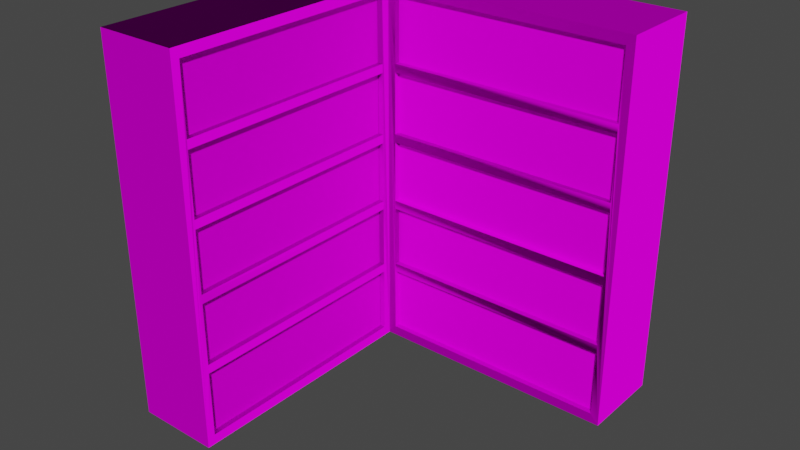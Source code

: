 # Source: CornerBookcaseModel.blend  (saved by Blender 2.90.8; exported with 4.5.12 LTS)
import bpy
from mathutils import Matrix  # noqa: F401  (used for matrix-valued properties, if any)

bpy.ops.wm.read_factory_settings(use_empty=True)
scene = bpy.context.scene
scene.name = 'Scene'

# ---- collections
col_collection = bpy.data.collections.new('Collection'); scene.collection.children.link(col_collection)

# ---- images (referenced by path relative to the original .blend; pixels are not part of the script)
import os
ASSET_DIR = os.environ.get("B2B_ASSET_DIR", "")  # directory of the original .blend (textures are referenced by path, not embedded)
HERE = os.path.dirname(os.path.abspath(__file__))  # packed textures are extracted next to this script under _unpacked/

def load_image(name, relpath, width, height, colorspace="sRGB"):
    """Load a texture the original file referenced (path relative to the .blend, or extracted next to this script)."""
    p = next((c for c in (os.path.join(HERE, relpath), os.path.join(ASSET_DIR, relpath)) if relpath and os.path.exists(c)), "")
    if p:
        img = bpy.data.images.load(p, check_existing=True)
        img.name = name
    else:  # same state as the original file: an image datablock whose file is absent (Cycles renders it pink)
        img = bpy.data.images.new(name, width, height)
        img.source = "FILE"
        img.filepath = "//" + (relpath or name)
    img.colorspace_settings.name = colorspace
    return img
img_woodquarteredchiffon001_col_3k_jpg = load_image('WoodQuarteredChiffon001_COL_3K.jpg', 'WoodQuarteredChiffon001_COL_3K.jpg', 1024, 1024, 'sRGB')
img_woodquarteredchiffon001_gloss_3k_jpg = load_image('WoodQuarteredChiffon001_GLOSS_3K.jpg', 'WoodQuarteredChiffon001_GLOSS_3K.jpg', 1024, 1024, 'Non-Color')
img_woodquarteredchiffon001_nrm16_3k_tif = load_image('WoodQuarteredChiffon001_NRM16_3K.tif', 'WoodQuarteredChiffon001_NRM16_3K.tif', 1024, 1024, 'Non-Color')
img_books_2_png = load_image('Books 2.png', 'Books 2.png', 1024, 1024, 'sRGB')
img_books_1_png = load_image('Books 1.png', 'Books 1.png', 1024, 1024, 'sRGB')

# ---- materials (node trees are filled in below, after node groups)
mat_wood = bpy.data.materials.new('Wood')
mat_books2 = bpy.data.materials.new('Books2')
mat_books1 = bpy.data.materials.new('Books1')

# ---- material node trees
mat_wood.use_nodes = True; mat_wood.node_tree.nodes.clear()
_N = mat_wood.node_tree.nodes; _L = mat_wood.node_tree.links
n0 = _N.new('ShaderNodeOutputMaterial'); n0.name = 'Material Output'; n0.location = (300, 300)
n1 = _N.new('ShaderNodeBsdfPrincipled'); n1.name = 'Principled BSDF'; n1.location = (10, 300)
n1.distribution = 'GGX'
n1.subsurface_method = 'BURLEY'
n1.inputs[3].default_value = 1.45
n1.inputs[13].default_value = 0.0
n1.inputs[27].default_value = (0.0, 0.0, 0.0, 1.0)
n1.inputs[28].default_value = 1.0
n2 = _N.new('ShaderNodeTexImage'); n2.name = 'Image Texture'; n2.location = (88, -30)
n2.label = 'Base Color'
n2.image = img_woodquarteredchiffon001_col_3k_jpg
n3 = _N.new('ShaderNodeTexImage'); n3.name = 'Image Texture.001'; n3.location = (88, -310)
n3.label = 'Roughness'
n3.image = img_woodquarteredchiffon001_gloss_3k_jpg
n4 = _N.new('ShaderNodeInvert'); n4.name = 'Invert'; n4.location = (-240, 220)
n5 = _N.new('ShaderNodeTexImage'); n5.name = 'Image Texture.002'; n5.location = (88, -590)
n5.label = 'Normal'
n5.image = img_woodquarteredchiffon001_nrm16_3k_tif
n6 = _N.new('ShaderNodeNormalMap'); n6.name = 'Normal Map'; n6.location = (-240, -60)
n7 = _N.new('ShaderNodeMapping'); n7.name = 'Mapping'; n7.location = (230, -30)
n8 = _N.new('NodeReroute'); n8.name = 'Reroute'; n8.location = (38, -485)
n8.width = 16
n8.socket_idname = 'NodeSocketVector'
n9 = _N.new('ShaderNodeTexCoord'); n9.name = 'Texture Coordinate'; n9.location = (30, -30)
n10 = _N.new('NodeFrame'); n10.name = 'Frame'; n10.location = (-1270, 330)
n10.label = 'Mapping'
n10.width = 400
n11 = _N.new('NodeFrame'); n11.name = 'Frame.001'; n11.location = (-628, 530)
n11.label = 'Textures'
n11.width = 358
n2.parent = n11
n3.parent = n11
n5.parent = n11
n7.parent = n10
n8.parent = n11
n9.parent = n10
_L.new(n1.outputs[0], n0.inputs[0])
_L.new(n2.outputs[0], n1.inputs[0])
_L.new(n3.outputs[0], n4.inputs[1])
_L.new(n4.outputs[0], n1.inputs[2])
_L.new(n5.outputs[0], n6.inputs[1])
_L.new(n6.outputs[0], n1.inputs[5])
_L.new(n8.outputs[0], n2.inputs[0])
_L.new(n8.outputs[0], n3.inputs[0])
_L.new(n8.outputs[0], n5.inputs[0])
_L.new(n7.outputs[0], n8.inputs[0])
_L.new(n9.outputs[2], n7.inputs[0])
n0.is_active_output = True
mat_books2.use_nodes = True; mat_books2.node_tree.nodes.clear()
_N = mat_books2.node_tree.nodes; _L = mat_books2.node_tree.links
n0 = _N.new('ShaderNodeOutputMaterial'); n0.name = 'Material Output'; n0.location = (300, 300)
n1 = _N.new('ShaderNodeBsdfPrincipled'); n1.name = 'Principled BSDF'; n1.location = (-69, 285)
n1.distribution = 'GGX'
n1.subsurface_method = 'BURLEY'
n1.inputs[3].default_value = 1.45
n1.inputs[13].default_value = 0.0
n1.inputs[27].default_value = (0.0, 0.0, 0.0, 1.0)
n1.inputs[28].default_value = 1.0
n2 = _N.new('ShaderNodeTexImage'); n2.name = 'Image Texture'; n2.location = (-476, 165)
n2.image = img_books_2_png
_L.new(n1.outputs[0], n0.inputs[0])
_L.new(n2.outputs[0], n1.inputs[0])
n0.is_active_output = True
mat_books1.use_nodes = True; mat_books1.node_tree.nodes.clear()
_N = mat_books1.node_tree.nodes; _L = mat_books1.node_tree.links
n0 = _N.new('ShaderNodeOutputMaterial'); n0.name = 'Material Output'; n0.location = (300, 300)
n1 = _N.new('ShaderNodeBsdfPrincipled'); n1.name = 'Principled BSDF'; n1.location = (-69, 285)
n1.distribution = 'GGX'
n1.subsurface_method = 'BURLEY'
n1.inputs[3].default_value = 1.45
n1.inputs[13].default_value = 0.0
n1.inputs[27].default_value = (0.0, 0.0, 0.0, 1.0)
n1.inputs[28].default_value = 1.0
n2 = _N.new('ShaderNodeTexImage'); n2.name = 'Image Texture'; n2.location = (-476, 165)
n2.image = img_books_1_png
_L.new(n1.outputs[0], n0.inputs[0])
_L.new(n2.outputs[0], n1.inputs[0])
n0.is_active_output = True

# ---- world
world_world = bpy.data.worlds.new('World'); scene.world = world_world
world_world.use_nodes = True; world_world.node_tree.nodes.clear()
_N = world_world.node_tree.nodes; _L = world_world.node_tree.links
n0 = _N.new('ShaderNodeOutputWorld'); n0.name = 'World Output'; n0.location = (300, 300)
n1 = _N.new('ShaderNodeBackground'); n1.name = 'Background'; n1.location = (10, 300)
n1.inputs[0].default_value = (0.05088, 0.05088, 0.05088, 1.0)
_L.new(n1.outputs[0], n0.inputs[0])
n0.is_active_output = True
world_world.color = (0.05088, 0.05088, 0.05088)
world_world.use_sun_shadow = False
world_world.sun_shadow_jitter_overblur = 0.0

# ---- meshes
me_bookcase = bpy.data.meshes.new('Bookcase')
me_bookcase.from_pydata([(-0.45, 0.45, 0.0), (-0.45, 0.45, 1.0), (0.45, 0.45, 0.0), (0.45, 0.45, 1.0), (0.45, 0.225, 0.0), (0.45, 0.225, 1.0), (-0.225, 0.225, 1.0), (-0.225, 0.225, 0.0), (0.4275, 0.225, 0.0264), (0.4275, 0.225, 0.9736), (-0.2031, 0.225, 0.0264), (-0.2031, 0.225, 0.9736), (0.4275, 0.225, 0.204), (0.4275, 0.225, 0.2276), (0.4275, 0.225, 0.3935), (0.4275, 0.225, 0.4171), (0.4275, 0.225, 0.5829), (0.4275, 0.225, 0.6065), (0.4275, 0.225, 0.7724), (0.4275, 0.225, 0.796), (-0.2031, 0.225, 0.204), (-0.2031, 0.225, 0.2276), (-0.2031, 0.225, 0.3935), (-0.2031, 0.225, 0.4171), (-0.2031, 0.225, 0.5829), (-0.2031, 0.225, 0.6065), (-0.2031, 0.225, 0.7724), (-0.2031, 0.225, 0.796), (0.4275, 0.2401, 0.0264), (-0.2031, 0.2401, 0.0264), (0.4275, 0.2401, 0.9736), (-0.2031, 0.2401, 0.9736), (0.4275, 0.2401, 0.2276), (-0.2031, 0.2401, 0.2276), (-0.2031, 0.2401, 0.204), (0.4275, 0.2401, 0.204), (0.4275, 0.2401, 0.4171), (-0.2031, 0.2401, 0.4171), (-0.2031, 0.2401, 0.3935), (0.4275, 0.2401, 0.3935), (0.4275, 0.2401, 0.6065), (-0.2031, 0.2401, 0.6065), (-0.2031, 0.2401, 0.5829), (0.4275, 0.2401, 0.5829), (0.4275, 0.2401, 0.796), (-0.2031, 0.2401, 0.796), (-0.2031, 0.2401, 0.7724), (0.4275, 0.2401, 0.7724), (-0.4499, -0.45, 5.96e-08), (-0.4499, -0.45, 1.0), (-0.2249, -0.45, 1.0), (-0.2249, -0.45, 5.96e-08), (-0.2249, 0.2025, 0.0264), (-0.2249, 0.2025, 0.9736), (-0.2249, -0.428, 0.0264), (-0.2249, -0.428, 0.9736), (-0.2249, 0.2025, 0.204), (-0.2249, 0.2025, 0.2276), (-0.2249, 0.2025, 0.3935), (-0.2249, 0.2025, 0.4171), (-0.2249, 0.2025, 0.5829), (-0.2249, 0.2025, 0.6065), (-0.2249, 0.2025, 0.7724), (-0.2249, 0.2025, 0.796), (-0.2249, -0.428, 0.204), (-0.2249, -0.428, 0.2276), (-0.2249, -0.428, 0.3935), (-0.2249, -0.428, 0.4171), (-0.2249, -0.428, 0.5829), (-0.2249, -0.428, 0.6065), (-0.2249, -0.428, 0.7724), (-0.2249, -0.428, 0.796), (-0.24, 0.2025, 0.0264), (-0.24, -0.428, 0.0264), (-0.24, 0.2025, 0.9736), (-0.24, -0.428, 0.9736), (-0.24, 0.2025, 0.2276), (-0.24, -0.428, 0.2276), (-0.24, -0.428, 0.204), (-0.24, 0.2025, 0.204), (-0.24, 0.2025, 0.4171), (-0.24, -0.428, 0.4171), (-0.24, -0.428, 0.3935), (-0.24, 0.2025, 0.3935), (-0.24, 0.2025, 0.6065), (-0.24, -0.428, 0.6065), (-0.24, -0.428, 0.5829), (-0.24, 0.2025, 0.5829), (-0.24, 0.2025, 0.796), (-0.24, -0.428, 0.796), (-0.24, -0.428, 0.7724), (-0.24, 0.2025, 0.7724)], [], [(49, 1, 0, 48), (2, 3, 5, 4), (13, 32, 33, 21), (13, 14, 39, 32), (24, 23, 37, 42), (15, 16, 43, 36), (8, 12, 35, 28), (26, 25, 41, 46), (20, 10, 29, 34), (11, 27, 45, 31), (19, 9, 30, 44), (22, 21, 33, 38), (17, 18, 47, 40), (0, 1, 3, 2), (20, 34, 35, 12), (26, 46, 47, 18), (8, 28, 29, 10), (26, 27, 11, 6, 7, 10, 20, 21, 22, 23, 24, 25), (9, 11, 31, 30), (24, 42, 43, 16), (15, 36, 37, 23), (17, 40, 41, 25), (50, 6, 1, 49), (22, 38, 39, 14), (7, 0, 2, 4), (48, 0, 7, 51), (57, 58, 83, 76), (68, 67, 81, 86), (59, 60, 87, 80), (19, 44, 45, 27), (6, 11, 9, 5), (52, 56, 79, 72), (70, 69, 85, 90), (64, 54, 73, 78), (55, 71, 89, 75), (63, 53, 74, 88), (66, 65, 77, 82), (61, 62, 91, 84), (56, 64, 78, 79), (65, 57, 76, 77), (62, 70, 90, 91), (71, 63, 88, 89), (53, 55, 75, 74), (60, 68, 86, 87), (54, 52, 72, 73), (69, 61, 84, 85), (51, 7, 52, 54), (67, 59, 80, 81), (58, 66, 82, 83), (49, 48, 51, 50), (5, 9, 19, 18, 17, 16, 15, 14, 13, 12, 8, 4), (4, 8, 10, 7), (25, 24, 16, 17), (52, 7, 6, 53, 63, 62, 61, 60, 59, 58, 57, 56), (18, 19, 27, 26), (14, 15, 23, 22), (12, 13, 21, 20), (1, 6, 5, 3), (50, 55, 53, 6), (54, 64, 65, 66, 67, 68, 69, 70, 71, 55, 50, 51), (65, 64, 56, 57), (67, 66, 58, 59), (69, 68, 60, 61), (71, 70, 62, 63)])
_uv = me_bookcase.uv_layers.new(name='UVMap')
_uv.uv.foreach_set('vector', [0.3382, 0.0003322, 0.6754, 0.0003323, 0.6754, 0.375, 0.3382, 0.375, 0.7702, 0.9805, 0.7702, 0.6058, 0.8545, 0.6058, 0.8545, 0.9805, 0.8575, 0.6119, 0.8519, 0.6119, 0.8519, 0.3757, 0.8575, 0.3757, 0.2994, 0.7378, 0.2372, 0.7378, 0.2372, 0.7321, 0.2994, 0.7321, 0.3057, 0.7258, 0.3057, 0.7879, 0.3, 0.7879, 0.3, 0.7258, 0.3509, 0.703, 0.3509, 0.6408, 0.3565, 0.6408, 0.3565, 0.703, 0.8132, 0.6785, 0.8132, 0.745, 0.8076, 0.745, 0.8076, 0.6785, 0.3565, 0.7036, 0.3565, 0.7658, 0.3509, 0.7658, 0.3509, 0.7036, 0.8132, 0.3757, 0.8132, 0.4422, 0.8076, 0.4422, 0.8076, 0.3757, 0.7949, 0.4422, 0.7949, 0.3757, 0.8006, 0.3757, 0.8006, 0.4422, 0.7949, 0.745, 0.7949, 0.6785, 0.8006, 0.6785, 0.8006, 0.745, 0.3445, 0.703, 0.3445, 0.6408, 0.3502, 0.6408, 0.3502, 0.703, 0.3445, 0.7658, 0.3445, 0.7036, 0.3502, 0.7036, 0.3502, 0.7658, 0.3375, 0.0003322, 0.3375, 0.375, 0.0003322, 0.375, 0.0003322, 0.0003323, 0.597, 0.7364, 0.597, 0.7421, 0.3608, 0.7421, 0.3608, 0.7364, 0.597, 0.7428, 0.597, 0.7484, 0.3608, 0.7484, 0.3608, 0.7428, 0.8132, 0.6785, 0.8076, 0.6785, 0.8076, 0.4422, 0.8132, 0.4422, 0.3687, 0.6572, 0.3687, 0.6672, 0.3686, 0.7255, 0.3609, 0.735, 0.3608, 0.3757, 0.3685, 0.3853, 0.3686, 0.4443, 0.3686, 0.4543, 0.3687, 0.5124, 0.3686, 0.5233, 0.3688, 0.589, 0.3688, 0.5999, 0.7949, 0.6785, 0.7949, 0.4422, 0.8006, 0.4422, 0.8006, 0.6785, 0.0003322, 0.7378, 0.0003322, 0.7321, 0.2366, 0.7321, 0.2366, 0.7378, 0.2366, 0.7385, 0.2366, 0.7441, 0.0003322, 0.7441, 0.0003322, 0.7385, 0.0003322, 0.7315, 0.0003322, 0.7258, 0.2366, 0.7258, 0.2366, 0.7315, 0.71, 0.7129, 0.71, 0.46, 0.7943, 0.3757, 0.7943, 0.7129, 0.8523, 0.0003322, 0.858, 0.0003322, 0.858, 0.2366, 0.8523, 0.2366, 0.08463, 0.7251, 0.0003322, 0.6408, 0.3375, 0.6408, 0.3375, 0.7251, 0.7604, 0.0003416, 0.7604, 0.3375, 0.6761, 0.2532, 0.6761, 0.0003322, 0.8322, 0.3757, 0.8322, 0.4378, 0.8266, 0.4378, 0.8266, 0.3757, 0.2372, 0.7258, 0.2994, 0.7258, 0.2994, 0.7315, 0.2372, 0.7315, 0.8202, 0.4378, 0.8202, 0.3757, 0.8259, 0.3757, 0.8259, 0.4378, 0.8386, 0.6119, 0.8329, 0.6119, 0.8329, 0.3757, 0.8386, 0.3757, 0.3609, 0.735, 0.3686, 0.7255, 0.6164, 0.7261, 0.6243, 0.7358, 0.8013, 0.4422, 0.8013, 0.3757, 0.8069, 0.3757, 0.8069, 0.4422, 0.3439, 0.7036, 0.3439, 0.7658, 0.3382, 0.7658, 0.3382, 0.7036, 0.8013, 0.745, 0.8013, 0.6785, 0.8069, 0.6785, 0.8069, 0.745, 0.8196, 0.6785, 0.8196, 0.745, 0.8139, 0.745, 0.8139, 0.6785, 0.8196, 0.3757, 0.8196, 0.4422, 0.8139, 0.4422, 0.8139, 0.3757, 0.3375, 0.7258, 0.3375, 0.7879, 0.3319, 0.7879, 0.3319, 0.7258, 0.3382, 0.703, 0.3382, 0.6408, 0.3439, 0.6408, 0.3439, 0.703, 0.8586, 0.2366, 0.8586, 0.0003322, 0.8643, 0.0003322, 0.8643, 0.2366, 0.8456, 0.6119, 0.8456, 0.3757, 0.8512, 0.3757, 0.8512, 0.6119, 0.8582, 0.6119, 0.8582, 0.3757, 0.8639, 0.3757, 0.8639, 0.6119, 0.8392, 0.6119, 0.8392, 0.3757, 0.8449, 0.3757, 0.8449, 0.6119, 0.8196, 0.4422, 0.8196, 0.6785, 0.8139, 0.6785, 0.8139, 0.4422, 0.8645, 0.6119, 0.8645, 0.3757, 0.8702, 0.3757, 0.8702, 0.6119, 0.8013, 0.6785, 0.8013, 0.4422, 0.8069, 0.4422, 0.8069, 0.6785, 0.846, 0.2366, 0.846, 0.0003322, 0.8517, 0.0003322, 0.8517, 0.2366, 0.3115, 0.6875, 0.04901, 0.6878, 0.05686, 0.6782, 0.3039, 0.678, 0.8202, 0.674, 0.8202, 0.4378, 0.8259, 0.4378, 0.8259, 0.674, 0.8322, 0.4378, 0.8322, 0.674, 0.8266, 0.674, 0.8266, 0.4378, 0.7093, 0.3757, 0.7093, 0.7503, 0.625, 0.7503, 0.625, 0.3757, 0.6243, 0.7358, 0.6164, 0.7261, 0.6163, 0.6669, 0.6164, 0.6569, 0.6162, 0.5989, 0.6163, 0.588, 0.6162, 0.5227, 0.6162, 0.5118, 0.6163, 0.4542, 0.6163, 0.4442, 0.6164, 0.3855, 0.6243, 0.3759, 0.6243, 0.3759, 0.6164, 0.3855, 0.3685, 0.3853, 0.3608, 0.3757, 0.3688, 0.5999, 0.3688, 0.589, 0.6163, 0.588, 0.6162, 0.5989, 0.05686, 0.6782, 0.04901, 0.6878, 0.04796, 0.328, 0.05596, 0.3377, 0.05622, 0.3971, 0.05618, 0.4071, 0.05648, 0.4653, 0.05641, 0.4762, 0.05666, 0.5415, 0.05678, 0.5523, 0.05676, 0.6097, 0.05685, 0.6197, 0.6164, 0.6569, 0.6163, 0.6669, 0.3687, 0.6672, 0.3687, 0.6572, 0.6162, 0.5118, 0.6162, 0.5227, 0.3686, 0.5233, 0.3687, 0.5124, 0.6163, 0.4442, 0.6163, 0.4542, 0.3686, 0.4543, 0.3686, 0.4443, 0.8453, 0.3375, 0.761, 0.2532, 0.761, 0.0003322, 0.8453, 0.0003322, 0.3125, 0.328, 0.3047, 0.3377, 0.05596, 0.3377, 0.04796, 0.328, 0.3039, 0.678, 0.3038, 0.62, 0.3039, 0.61, 0.3039, 0.5529, 0.304, 0.5421, 0.3042, 0.4763, 0.3042, 0.4655, 0.3045, 0.407, 0.3044, 0.3969, 0.3047, 0.3377, 0.3125, 0.328, 0.3115, 0.6875, 0.3039, 0.61, 0.3038, 0.62, 0.05685, 0.6197, 0.05676, 0.6097, 0.304, 0.5421, 0.3039, 0.5529, 0.05678, 0.5523, 0.05666, 0.5415, 0.3042, 0.4655, 0.3042, 0.4763, 0.05641, 0.4762, 0.05648, 0.4653, 0.3044, 0.3969, 0.3045, 0.407, 0.05618, 0.4071, 0.05622, 0.3971])
me_bookcase.materials.append(mat_wood)
me_bookcase.use_remesh_fix_poles = True
me_bookcase.use_remesh_preserve_attributes = False
me_bookcase.use_mirror_vertex_groups = False
me_bookcase.update()
me_cube_001 = bpy.data.meshes.new('Cube.001')
me_cube_001.from_pydata([(0.4275, 0.2401, 0.0264), (-0.2031, 0.2401, 0.0264), (0.4275, 0.2401, 0.9736), (-0.2031, 0.2401, 0.9736), (0.4275, 0.2401, 0.2276), (-0.2031, 0.2401, 0.2276), (-0.2031, 0.2401, 0.204), (0.4275, 0.2401, 0.204), (0.4275, 0.2401, 0.4171), (-0.2031, 0.2401, 0.4171), (-0.2031, 0.2401, 0.3935), (0.4275, 0.2401, 0.3935), (0.4275, 0.2401, 0.6065), (-0.2031, 0.2401, 0.6065), (-0.2031, 0.2401, 0.5829), (0.4275, 0.2401, 0.5829), (0.4275, 0.2401, 0.796), (-0.2031, 0.2401, 0.796), (-0.2031, 0.2401, 0.7724), (0.4275, 0.2401, 0.7724), (0.3959, 0.2401, 0.0264), (0.3644, 0.2401, 0.0264), (0.3329, 0.2401, 0.0264), (0.3014, 0.2401, 0.0264), (0.2698, 0.2401, 0.0264), (0.2383, 0.2401, 0.0264), (0.2068, 0.2401, 0.0264), (0.1753, 0.2401, 0.0264), (0.1437, 0.2401, 0.0264), (0.1122, 0.2401, 0.0264), (0.08068, 0.2401, 0.0264), (0.04916, 0.2401, 0.0264), (0.01763, 0.2401, 0.0264), (-0.0139, 0.2401, 0.0264), (-0.04542, 0.2401, 0.0264), (-0.07695, 0.2401, 0.0264), (-0.1085, 0.2401, 0.0264), (-0.14, 0.2401, 0.0264), (-0.1715, 0.2401, 0.0264), (0.3959, 0.2401, 0.2276), (0.3644, 0.2401, 0.2276), (0.3329, 0.2401, 0.2276), (0.3014, 0.2401, 0.2276), (0.2698, 0.2401, 0.2276), (0.2383, 0.2401, 0.2276), (0.2068, 0.2401, 0.2276), (0.1753, 0.2401, 0.2276), (0.1437, 0.2401, 0.2276), (0.1122, 0.2401, 0.2276), (0.08068, 0.2401, 0.2276), (0.04916, 0.2401, 0.2276), (0.01763, 0.2401, 0.2276), (-0.0139, 0.2401, 0.2276), (-0.04542, 0.2401, 0.2276), (-0.07695, 0.2401, 0.2276), (-0.1085, 0.2401, 0.2276), (-0.14, 0.2401, 0.2276), (-0.1715, 0.2401, 0.2276), (0.3959, 0.2401, 0.4171), (0.3644, 0.2401, 0.4171), (0.3329, 0.2401, 0.4171), (0.3014, 0.2401, 0.4171), (0.2698, 0.2401, 0.4171), (0.2383, 0.2401, 0.4171), (0.2068, 0.2401, 0.4171), (0.1753, 0.2401, 0.4171), (0.1437, 0.2401, 0.4171), (0.1122, 0.2401, 0.4171), (0.08068, 0.2401, 0.4171), (0.04916, 0.2401, 0.4171), (0.01763, 0.2401, 0.4171), (-0.0139, 0.2401, 0.4171), (-0.04542, 0.2401, 0.4171), (-0.07695, 0.2401, 0.4171), (-0.1085, 0.2401, 0.4171), (-0.14, 0.2401, 0.4171), (-0.1715, 0.2401, 0.4171), (0.3959, 0.2401, 0.6065), (0.3644, 0.2401, 0.6065), (0.3329, 0.2401, 0.6065), (0.3014, 0.2401, 0.6065), (0.2698, 0.2401, 0.6065), (0.2383, 0.2401, 0.6065), (0.2068, 0.2401, 0.6065), (0.1753, 0.2401, 0.6065), (0.1437, 0.2401, 0.6065), (0.1122, 0.2401, 0.6065), (0.08068, 0.2401, 0.6065), (0.04916, 0.2401, 0.6065), (0.01763, 0.2401, 0.6065), (-0.0139, 0.2401, 0.6065), (-0.04542, 0.2401, 0.6065), (-0.07695, 0.2401, 0.6065), (-0.1085, 0.2401, 0.6065), (-0.14, 0.2401, 0.6065), (-0.1715, 0.2401, 0.6065), (0.3959, 0.2401, 0.796), (0.3644, 0.2401, 0.796), (0.3329, 0.2401, 0.796), (0.3014, 0.2401, 0.796), (0.2698, 0.2401, 0.796), (0.2383, 0.2401, 0.796), (0.2068, 0.2401, 0.796), (0.1753, 0.2401, 0.796), (0.1437, 0.2401, 0.796), (0.1122, 0.2401, 0.796), (0.08068, 0.2401, 0.796), (0.04916, 0.2401, 0.796), (0.01763, 0.2401, 0.796), (-0.0139, 0.2401, 0.796), (-0.04542, 0.2401, 0.796), (-0.07695, 0.2401, 0.796), (-0.1085, 0.2401, 0.796), (-0.14, 0.2401, 0.796), (-0.1715, 0.2401, 0.796), (0.4275, 0.2401, 0.944), (-0.2031, 0.2401, 0.944), (-0.1715, 0.2401, 0.944), (-0.14, 0.2401, 0.944), (-0.1085, 0.2401, 0.944), (-0.07695, 0.2401, 0.944), (-0.04542, 0.2401, 0.944), (-0.0139, 0.2401, 0.944), (0.01763, 0.2401, 0.944), (0.04916, 0.2401, 0.944), (0.08068, 0.2401, 0.944), (0.1122, 0.2401, 0.944), (0.1437, 0.2401, 0.944), (0.1753, 0.2401, 0.944), (0.2068, 0.2401, 0.944), (0.2383, 0.2401, 0.944), (0.2698, 0.2401, 0.944), (0.3014, 0.2401, 0.944), (0.3329, 0.2401, 0.944), (0.3644, 0.2401, 0.944), (0.3959, 0.2401, 0.944), (0.4275, 0.2401, 0.7447), (-0.2031, 0.2401, 0.7447), (-0.1715, 0.2401, 0.7447), (-0.14, 0.2401, 0.7447), (-0.1085, 0.2401, 0.7447), (-0.07695, 0.2401, 0.7447), (-0.04542, 0.2401, 0.7447), (-0.0139, 0.2401, 0.7447), (0.01763, 0.2401, 0.7447), (0.04916, 0.2401, 0.7447), (0.08068, 0.2401, 0.7447), (0.1122, 0.2401, 0.7447), (0.1437, 0.2401, 0.7447), (0.1753, 0.2401, 0.7447), (0.2068, 0.2401, 0.7447), (0.2383, 0.2401, 0.7447), (0.2698, 0.2401, 0.7447), (0.3014, 0.2401, 0.7447), (0.3329, 0.2401, 0.7447), (0.3644, 0.2401, 0.7447), (0.3959, 0.2401, 0.7447), (0.4275, 0.2401, 0.5553), (-0.2031, 0.2401, 0.5553), (-0.1715, 0.2401, 0.5553), (-0.14, 0.2401, 0.5553), (-0.1085, 0.2401, 0.5553), (-0.07695, 0.2401, 0.5553), (-0.04542, 0.2401, 0.5553), (-0.0139, 0.2401, 0.5553), (0.01763, 0.2401, 0.5553), (0.04916, 0.2401, 0.5553), (0.08068, 0.2401, 0.5553), (0.1122, 0.2401, 0.5553), (0.1437, 0.2401, 0.5553), (0.1753, 0.2401, 0.5553), (0.2068, 0.2401, 0.5553), (0.2383, 0.2401, 0.5553), (0.2698, 0.2401, 0.5553), (0.3014, 0.2401, 0.5553), (0.3329, 0.2401, 0.5553), (0.3644, 0.2401, 0.5553), (0.3959, 0.2401, 0.5553), (0.4275, 0.2401, 0.3658), (-0.2031, 0.2401, 0.3658), (-0.1715, 0.2401, 0.3658), (-0.14, 0.2401, 0.3658), (-0.1085, 0.2401, 0.3658), (-0.07695, 0.2401, 0.3658), (-0.04542, 0.2401, 0.3658), (-0.0139, 0.2401, 0.3658), (0.01763, 0.2401, 0.3658), (0.04916, 0.2401, 0.3658), (0.08068, 0.2401, 0.3658), (0.1122, 0.2401, 0.3658), (0.1437, 0.2401, 0.3658), (0.1753, 0.2401, 0.3658), (0.2068, 0.2401, 0.3658), (0.2383, 0.2401, 0.3658), (0.2698, 0.2401, 0.3658), (0.3014, 0.2401, 0.3658), (0.3329, 0.2401, 0.3658), (0.3644, 0.2401, 0.3658), (0.3959, 0.2401, 0.3658), (0.4275, 0.2401, 0.1744), (-0.2031, 0.2401, 0.1744), (-0.1715, 0.2401, 0.1744), (-0.14, 0.2401, 0.1744), (-0.1085, 0.2401, 0.1744), (-0.07695, 0.2401, 0.1744), (-0.04542, 0.2401, 0.1744), (-0.0139, 0.2401, 0.1744), (0.01763, 0.2401, 0.1744), (0.04916, 0.2401, 0.1744), (0.08068, 0.2401, 0.1744), (0.1122, 0.2401, 0.1744), (0.1437, 0.2401, 0.1744), (0.1753, 0.2401, 0.1744), (0.2068, 0.2401, 0.1744), (0.2383, 0.2401, 0.1744), (0.2698, 0.2401, 0.1744), (0.3014, 0.2401, 0.1744), (0.3329, 0.2401, 0.1744), (0.3644, 0.2401, 0.1744), (0.3959, 0.2401, 0.1744)], [], [(159, 160, 161, 162, 163, 164, 165, 166, 167, 168, 169, 170, 171, 172, 173, 174, 175, 176, 177, 157, 15, 14, 158), (180, 181, 182, 183, 184, 185, 186, 187, 188, 189, 190, 191, 192, 193, 194, 195, 196, 197, 198, 178, 11, 10, 179), (117, 118, 119, 120, 121, 122, 123, 124, 125, 126, 127, 128, 129, 130, 131, 132, 133, 134, 135, 115, 2, 3, 116), (138, 139, 140, 141, 142, 143, 144, 145, 146, 147, 148, 149, 150, 151, 152, 153, 154, 155, 156, 136, 19, 18, 137), (201, 202, 203, 204, 205, 206, 207, 208, 209, 210, 211, 212, 213, 214, 215, 216, 217, 218, 219, 199, 7, 6, 200), (96, 135, 134, 97), (97, 134, 133, 98), (98, 133, 132, 99), (99, 132, 131, 100), (100, 131, 130, 101), (101, 130, 129, 102), (102, 129, 128, 103), (103, 128, 127, 104), (104, 127, 126, 105), (105, 126, 125, 106), (106, 125, 124, 107), (107, 124, 123, 108), (108, 123, 122, 109), (109, 122, 121, 110), (110, 121, 120, 111), (111, 120, 119, 112), (112, 119, 118, 113), (113, 118, 117, 114), (114, 117, 116, 17), (16, 115, 135, 96), (77, 156, 155, 78), (78, 155, 154, 79), (79, 154, 153, 80), (80, 153, 152, 81), (81, 152, 151, 82), (82, 151, 150, 83), (83, 150, 149, 84), (84, 149, 148, 85), (85, 148, 147, 86), (86, 147, 146, 87), (87, 146, 145, 88), (88, 145, 144, 89), (89, 144, 143, 90), (90, 143, 142, 91), (91, 142, 141, 92), (92, 141, 140, 93), (93, 140, 139, 94), (94, 139, 138, 95), (95, 138, 137, 13), (12, 136, 156, 77), (58, 177, 176, 59), (59, 176, 175, 60), (60, 175, 174, 61), (61, 174, 173, 62), (62, 173, 172, 63), (63, 172, 171, 64), (64, 171, 170, 65), (65, 170, 169, 66), (66, 169, 168, 67), (67, 168, 167, 68), (68, 167, 166, 69), (69, 166, 165, 70), (70, 165, 164, 71), (71, 164, 163, 72), (72, 163, 162, 73), (73, 162, 161, 74), (74, 161, 160, 75), (75, 160, 159, 76), (76, 159, 158, 9), (8, 157, 177, 58), (39, 198, 197, 40), (40, 197, 196, 41), (41, 196, 195, 42), (42, 195, 194, 43), (43, 194, 193, 44), (44, 193, 192, 45), (45, 192, 191, 46), (46, 191, 190, 47), (47, 190, 189, 48), (48, 189, 188, 49), (49, 188, 187, 50), (50, 187, 186, 51), (51, 186, 185, 52), (52, 185, 184, 53), (53, 184, 183, 54), (54, 183, 182, 55), (55, 182, 181, 56), (56, 181, 180, 57), (57, 180, 179, 5), (4, 178, 198, 39), (20, 219, 218, 21), (21, 218, 217, 22), (22, 217, 216, 23), (23, 216, 215, 24), (24, 215, 214, 25), (25, 214, 213, 26), (26, 213, 212, 27), (27, 212, 211, 28), (28, 211, 210, 29), (29, 210, 209, 30), (30, 209, 208, 31), (31, 208, 207, 32), (32, 207, 206, 33), (33, 206, 205, 34), (34, 205, 204, 35), (35, 204, 203, 36), (36, 203, 202, 37), (37, 202, 201, 38), (38, 201, 200, 1), (0, 199, 219, 20)])
me_cube_001.polygons.foreach_set('material_index', [1, 1, 1, 1, 1, 1, 1, 1, 1, 1, 1, 1, 1, 1, 1, 1, 1, 1, 1, 1, 1, 1, 1, 1, 1, 1, 1, 1, 1, 1, 1, 1, 1, 1, 1, 1, 1, 1, 1, 1, 1, 1, 1, 1, 1, 1, 1, 1, 1, 1, 1, 1, 1, 1, 1, 1, 1, 1, 1, 1, 1, 1, 1, 1, 1, 1, 1, 1, 1, 1, 1, 1, 1, 1, 1, 1, 1, 1, 1, 1, 1, 1, 1, 1, 1, 1, 1, 1, 1, 1, 1, 1, 1, 1, 1, 1, 1, 1, 1, 1, 1, 1, 1, 1, 1])
_uv = me_cube_001.uv_layers.new(name='UVMap')
_uv.uv.foreach_set('vector', [0.1457, 0.168, 0.1857, 0.168, 0.2257, 0.168, 0.2658, 0.168, 0.3058, 0.168, 0.3458, 0.168, 0.3858, 0.168, 0.4258, 0.168, 0.4658, 0.168, 0.5059, 0.168, 0.5459, 0.168, 0.5859, 0.168, 0.6259, 0.168, 0.6659, 0.168, 0.7059, 0.168, 0.746, 0.168, 0.786, 0.168, 0.826, 0.168, 0.866, 0.168, 0.906, 0.168, 0.906, 0.1996, 0.1057, 0.1996, 0.1057, 0.168, 0.1457, 0.3579, 0.1857, 0.3579, 0.2257, 0.3579, 0.2658, 0.3579, 0.3058, 0.3579, 0.3458, 0.3579, 0.3858, 0.3579, 0.4258, 0.3579, 0.4658, 0.3579, 0.5059, 0.3579, 0.5459, 0.3579, 0.5859, 0.3579, 0.6259, 0.3579, 0.6659, 0.3579, 0.7059, 0.3579, 0.746, 0.3579, 0.786, 0.3579, 0.826, 0.3579, 0.866, 0.3579, 0.906, 0.3579, 0.906, 0.3894, 0.1057, 0.3894, 0.1057, 0.3579, 0.1457, 0.9521, 0.1857, 0.9521, 0.2257, 0.9521, 0.2658, 0.9521, 0.3058, 0.9521, 0.3458, 0.9521, 0.3858, 0.9521, 0.4258, 0.9521, 0.4658, 0.9521, 0.5059, 0.9521, 0.5459, 0.9521, 0.5859, 0.9521, 0.6259, 0.9521, 0.6659, 0.9521, 0.7059, 0.9521, 0.746, 0.9521, 0.786, 0.9521, 0.826, 0.9521, 0.866, 0.9521, 0.906, 0.9521, 0.906, 0.9859, 0.1057, 0.9859, 0.1057, 0.9521, 0.1457, 0.5477, 0.1857, 0.5477, 0.2257, 0.5477, 0.2658, 0.5477, 0.3058, 0.5477, 0.3458, 0.5477, 0.3858, 0.5477, 0.4258, 0.5477, 0.4658, 0.5477, 0.5059, 0.5477, 0.5459, 0.5477, 0.5859, 0.5477, 0.6259, 0.5477, 0.6659, 0.5477, 0.7059, 0.5477, 0.746, 0.5477, 0.786, 0.5477, 0.826, 0.5477, 0.866, 0.5477, 0.906, 0.5477, 0.906, 0.5793, 0.1057, 0.5793, 0.1057, 0.5477, 0.1457, 0.7488, 0.1857, 0.7488, 0.2257, 0.7488, 0.2658, 0.7488, 0.3058, 0.7488, 0.3458, 0.7488, 0.3858, 0.7488, 0.4258, 0.7488, 0.4658, 0.7488, 0.5059, 0.7488, 0.5459, 0.7488, 0.5859, 0.7488, 0.6259, 0.7488, 0.6659, 0.7488, 0.7059, 0.7488, 0.746, 0.7488, 0.786, 0.7488, 0.826, 0.7488, 0.866, 0.7488, 0.906, 0.7488, 0.906, 0.7826, 0.1057, 0.7826, 0.1057, 0.7488, 0.866, 0.783, 0.866, 0.9521, 0.826, 0.9521, 0.826, 0.783, 0.826, 0.783, 0.826, 0.9521, 0.786, 0.9521, 0.786, 0.783, 0.786, 0.783, 0.786, 0.9521, 0.746, 0.9521, 0.746, 0.783, 0.746, 0.783, 0.746, 0.9521, 0.7059, 0.9521, 0.7059, 0.783, 0.7059, 0.783, 0.7059, 0.9521, 0.6659, 0.9521, 0.6659, 0.783, 0.6659, 0.783, 0.6659, 0.9521, 0.6259, 0.9521, 0.6259, 0.783, 0.6259, 0.783, 0.6259, 0.9521, 0.5859, 0.9521, 0.5859, 0.783, 0.5859, 0.783, 0.5859, 0.9521, 0.5459, 0.9521, 0.5459, 0.783, 0.5459, 0.783, 0.5459, 0.9521, 0.5059, 0.9521, 0.5059, 0.783, 0.5059, 0.783, 0.5059, 0.9521, 0.4658, 0.9521, 0.4658, 0.783, 0.4658, 0.783, 0.4658, 0.9521, 0.4258, 0.9521, 0.4258, 0.783, 0.4258, 0.783, 0.4258, 0.9521, 0.3858, 0.9521, 0.3858, 0.783, 0.3858, 0.783, 0.3858, 0.9521, 0.3458, 0.9521, 0.3458, 0.783, 0.3458, 0.783, 0.3458, 0.9521, 0.3058, 0.9521, 0.3058, 0.783, 0.3058, 0.783, 0.3058, 0.9521, 0.2658, 0.9521, 0.2658, 0.783, 0.2658, 0.783, 0.2658, 0.9521, 0.2257, 0.9521, 0.2257, 0.783, 0.2257, 0.783, 0.2257, 0.9521, 0.1857, 0.9521, 0.1857, 0.783, 0.1857, 0.783, 0.1857, 0.9521, 0.1457, 0.9521, 0.1457, 0.783, 0.1457, 0.783, 0.1457, 0.9521, 0.1057, 0.9521, 0.1057, 0.783, 0.906, 0.783, 0.906, 0.9521, 0.866, 0.9521, 0.866, 0.783, 0.866, 0.3898, 0.866, 0.5477, 0.826, 0.5477, 0.826, 0.3898, 0.826, 0.3898, 0.826, 0.5477, 0.786, 0.5477, 0.786, 0.3898, 0.786, 0.3898, 0.786, 0.5477, 0.746, 0.5477, 0.746, 0.3898, 0.746, 0.3898, 0.746, 0.5477, 0.7059, 0.5477, 0.7059, 0.3898, 0.7059, 0.3898, 0.7059, 0.5477, 0.6659, 0.5477, 0.6659, 0.3898, 0.6659, 0.3898, 0.6659, 0.5477, 0.6259, 0.5477, 0.6259, 0.3898, 0.6259, 0.3898, 0.6259, 0.5477, 0.5859, 0.5477, 0.5859, 0.3898, 0.5859, 0.3898, 0.5859, 0.5477, 0.5459, 0.5477, 0.5459, 0.3898, 0.5459, 0.3898, 0.5459, 0.5477, 0.5059, 0.5477, 0.5059, 0.3898, 0.5059, 0.3898, 0.5059, 0.5477, 0.4658, 0.5477, 0.4658, 0.3898, 0.4658, 0.3898, 0.4658, 0.5477, 0.4258, 0.5477, 0.4258, 0.3898, 0.4258, 0.3898, 0.4258, 0.5477, 0.3858, 0.5477, 0.3858, 0.3898, 0.3858, 0.3898, 0.3858, 0.5477, 0.3458, 0.5477, 0.3458, 0.3898, 0.3458, 0.3898, 0.3458, 0.5477, 0.3058, 0.5477, 0.3058, 0.3898, 0.3058, 0.3898, 0.3058, 0.5477, 0.2658, 0.5477, 0.2658, 0.3898, 0.2658, 0.3898, 0.2658, 0.5477, 0.2257, 0.5477, 0.2257, 0.3898, 0.2257, 0.3898, 0.2257, 0.5477, 0.1857, 0.5477, 0.1857, 0.3898, 0.1857, 0.3898, 0.1857, 0.5477, 0.1457, 0.5477, 0.1457, 0.3898, 0.1457, 0.3898, 0.1457, 0.5477, 0.1057, 0.5477, 0.1057, 0.3898, 0.906, 0.3898, 0.906, 0.5477, 0.866, 0.5477, 0.866, 0.3898, 0.866, 0.01014, 0.866, 0.168, 0.826, 0.168, 0.826, 0.01014, 0.826, 0.01014, 0.826, 0.168, 0.786, 0.168, 0.786, 0.01014, 0.786, 0.01014, 0.786, 0.168, 0.746, 0.168, 0.746, 0.01014, 0.746, 0.01014, 0.746, 0.168, 0.7059, 0.168, 0.7059, 0.01014, 0.7059, 0.01014, 0.7059, 0.168, 0.6659, 0.168, 0.6659, 0.01014, 0.6659, 0.01014, 0.6659, 0.168, 0.6259, 0.168, 0.6259, 0.01014, 0.6259, 0.01014, 0.6259, 0.168, 0.5859, 0.168, 0.5859, 0.01014, 0.5859, 0.01014, 0.5859, 0.168, 0.5459, 0.168, 0.5459, 0.01014, 0.5459, 0.01014, 0.5459, 0.168, 0.5059, 0.168, 0.5059, 0.01014, 0.5059, 0.01014, 0.5059, 0.168, 0.4658, 0.168, 0.4658, 0.01014, 0.4658, 0.01014, 0.4658, 0.168, 0.4258, 0.168, 0.4258, 0.01014, 0.4258, 0.01014, 0.4258, 0.168, 0.3858, 0.168, 0.3858, 0.01014, 0.3858, 0.01014, 0.3858, 0.168, 0.3458, 0.168, 0.3458, 0.01014, 0.3458, 0.01014, 0.3458, 0.168, 0.3058, 0.168, 0.3058, 0.01014, 0.3058, 0.01014, 0.3058, 0.168, 0.2658, 0.168, 0.2658, 0.01014, 0.2658, 0.01014, 0.2658, 0.168, 0.2257, 0.168, 0.2257, 0.01014, 0.2257, 0.01014, 0.2257, 0.168, 0.1857, 0.168, 0.1857, 0.01014, 0.1857, 0.01014, 0.1857, 0.168, 0.1457, 0.168, 0.1457, 0.01014, 0.1457, 0.01014, 0.1457, 0.168, 0.1057, 0.168, 0.1057, 0.01014, 0.906, 0.01014, 0.906, 0.168, 0.866, 0.168, 0.866, 0.01014, 0.866, 0.2, 0.866, 0.3579, 0.826, 0.3579, 0.826, 0.2, 0.826, 0.2, 0.826, 0.3579, 0.786, 0.3579, 0.786, 0.2, 0.786, 0.2, 0.786, 0.3579, 0.746, 0.3579, 0.746, 0.2, 0.746, 0.2, 0.746, 0.3579, 0.7059, 0.3579, 0.7059, 0.2, 0.7059, 0.2, 0.7059, 0.3579, 0.6659, 0.3579, 0.6659, 0.2, 0.6659, 0.2, 0.6659, 0.3579, 0.6259, 0.3579, 0.6259, 0.2, 0.6259, 0.2, 0.6259, 0.3579, 0.5859, 0.3579, 0.5859, 0.2, 0.5859, 0.2, 0.5859, 0.3579, 0.5459, 0.3579, 0.5459, 0.2, 0.5459, 0.2, 0.5459, 0.3579, 0.5059, 0.3579, 0.5059, 0.2, 0.5059, 0.2, 0.5059, 0.3579, 0.4658, 0.3579, 0.4658, 0.2, 0.4658, 0.2, 0.4658, 0.3579, 0.4258, 0.3579, 0.4258, 0.2, 0.4258, 0.2, 0.4258, 0.3579, 0.3858, 0.3579, 0.3858, 0.2, 0.3858, 0.2, 0.3858, 0.3579, 0.3458, 0.3579, 0.3458, 0.2, 0.3458, 0.2, 0.3458, 0.3579, 0.3058, 0.3579, 0.3058, 0.2, 0.3058, 0.2, 0.3058, 0.3579, 0.2658, 0.3579, 0.2658, 0.2, 0.2658, 0.2, 0.2658, 0.3579, 0.2257, 0.3579, 0.2257, 0.2, 0.2257, 0.2, 0.2257, 0.3579, 0.1857, 0.3579, 0.1857, 0.2, 0.1857, 0.2, 0.1857, 0.3579, 0.1457, 0.3579, 0.1457, 0.2, 0.1457, 0.2, 0.1457, 0.3579, 0.1057, 0.3579, 0.1057, 0.2, 0.906, 0.2, 0.906, 0.3579, 0.866, 0.3579, 0.866, 0.2, 0.866, 0.5797, 0.866, 0.7488, 0.826, 0.7488, 0.826, 0.5797, 0.826, 0.5797, 0.826, 0.7488, 0.786, 0.7488, 0.786, 0.5797, 0.786, 0.5797, 0.786, 0.7488, 0.746, 0.7488, 0.746, 0.5797, 0.746, 0.5797, 0.746, 0.7488, 0.7059, 0.7488, 0.7059, 0.5797, 0.7059, 0.5797, 0.7059, 0.7488, 0.6659, 0.7488, 0.6659, 0.5797, 0.6659, 0.5797, 0.6659, 0.7488, 0.6259, 0.7488, 0.6259, 0.5797, 0.6259, 0.5797, 0.6259, 0.7488, 0.5859, 0.7488, 0.5859, 0.5797, 0.5859, 0.5797, 0.5859, 0.7488, 0.5459, 0.7488, 0.5459, 0.5797, 0.5459, 0.5797, 0.5459, 0.7488, 0.5059, 0.7488, 0.5059, 0.5797, 0.5059, 0.5797, 0.5059, 0.7488, 0.4658, 0.7488, 0.4658, 0.5797, 0.4658, 0.5797, 0.4658, 0.7488, 0.4258, 0.7488, 0.4258, 0.5797, 0.4258, 0.5797, 0.4258, 0.7488, 0.3858, 0.7488, 0.3858, 0.5797, 0.3858, 0.5797, 0.3858, 0.7488, 0.3458, 0.7488, 0.3458, 0.5797, 0.3458, 0.5797, 0.3458, 0.7488, 0.3058, 0.7488, 0.3058, 0.5797, 0.3058, 0.5797, 0.3058, 0.7488, 0.2658, 0.7488, 0.2658, 0.5797, 0.2658, 0.5797, 0.2658, 0.7488, 0.2257, 0.7488, 0.2257, 0.5797, 0.2257, 0.5797, 0.2257, 0.7488, 0.1857, 0.7488, 0.1857, 0.5797, 0.1857, 0.5797, 0.1857, 0.7488, 0.1457, 0.7488, 0.1457, 0.5797, 0.1457, 0.5797, 0.1457, 0.7488, 0.1057, 0.7488, 0.1057, 0.5797, 0.906, 0.5797, 0.906, 0.7488, 0.866, 0.7488, 0.866, 0.5797])
me_cube_001.materials.append(mat_wood)
me_cube_001.materials.append(mat_books2)
me_cube_001.use_remesh_fix_poles = True
me_cube_001.use_remesh_preserve_attributes = False
me_cube_001.use_mirror_vertex_groups = False
me_cube_001.update()
me_cube_002 = bpy.data.meshes.new('Cube.002')
me_cube_002.from_pydata([(-0.2401, 0.2019, 0.0264), (-0.2401, -0.4286, 0.0264), (-0.2401, 0.2019, 0.9736), (-0.2401, -0.4286, 0.9736), (-0.2401, 0.2019, 0.2276), (-0.2401, -0.4286, 0.2276), (-0.2401, -0.4286, 0.204), (-0.2401, 0.2019, 0.204), (-0.2401, 0.2019, 0.4171), (-0.2401, -0.4286, 0.4171), (-0.2401, -0.4286, 0.3935), (-0.2401, 0.2019, 0.3935), (-0.2401, 0.2019, 0.6065), (-0.2401, -0.4286, 0.6065), (-0.2401, -0.4286, 0.5829), (-0.2401, 0.2019, 0.5829), (-0.2401, 0.2019, 0.796), (-0.2401, -0.4286, 0.796), (-0.2401, -0.4286, 0.7724), (-0.2401, 0.2019, 0.7724), (-0.2401, 0.1704, 0.0264), (-0.2401, 0.1388, 0.0264), (-0.2401, 0.1073, 0.0264), (-0.2401, 0.07578, 0.0264), (-0.2401, 0.04425, 0.0264), (-0.2401, 0.01272, 0.0264), (-0.2401, -0.0188, 0.0264), (-0.2401, -0.05033, 0.0264), (-0.2401, -0.08186, 0.0264), (-0.2401, -0.1134, 0.0264), (-0.2401, -0.1449, 0.0264), (-0.2401, -0.1764, 0.0264), (-0.2401, -0.208, 0.0264), (-0.2401, -0.2395, 0.0264), (-0.2401, -0.271, 0.0264), (-0.2401, -0.3025, 0.0264), (-0.2401, -0.3341, 0.0264), (-0.2401, -0.3656, 0.0264), (-0.2401, -0.3971, 0.0264), (-0.2401, 0.1704, 0.2276), (-0.2401, 0.1388, 0.2276), (-0.2401, 0.1073, 0.2276), (-0.2401, 0.07578, 0.2276), (-0.2401, 0.04425, 0.2276), (-0.2401, 0.01272, 0.2276), (-0.2401, -0.0188, 0.2276), (-0.2401, -0.05033, 0.2276), (-0.2401, -0.08186, 0.2276), (-0.2401, -0.1134, 0.2276), (-0.2401, -0.1449, 0.2276), (-0.2401, -0.1764, 0.2276), (-0.2401, -0.208, 0.2276), (-0.2401, -0.2395, 0.2276), (-0.2401, -0.271, 0.2276), (-0.2401, -0.3025, 0.2276), (-0.2401, -0.3341, 0.2276), (-0.2401, -0.3656, 0.2276), (-0.2401, -0.3971, 0.2276), (-0.2401, 0.1704, 0.4171), (-0.2401, 0.1388, 0.4171), (-0.2401, 0.1073, 0.4171), (-0.2401, 0.07578, 0.4171), (-0.2401, 0.04425, 0.4171), (-0.2401, 0.01272, 0.4171), (-0.2401, -0.0188, 0.4171), (-0.2401, -0.05033, 0.4171), (-0.2401, -0.08186, 0.4171), (-0.2401, -0.1134, 0.4171), (-0.2401, -0.1449, 0.4171), (-0.2401, -0.1764, 0.4171), (-0.2401, -0.208, 0.4171), (-0.2401, -0.2395, 0.4171), (-0.2401, -0.271, 0.4171), (-0.2401, -0.3025, 0.4171), (-0.2401, -0.3341, 0.4171), (-0.2401, -0.3656, 0.4171), (-0.2401, -0.3971, 0.4171), (-0.2401, 0.1704, 0.6065), (-0.2401, 0.1388, 0.6065), (-0.2401, 0.1073, 0.6065), (-0.2401, 0.07578, 0.6065), (-0.2401, 0.04425, 0.6065), (-0.2401, 0.01272, 0.6065), (-0.2401, -0.0188, 0.6065), (-0.2401, -0.05033, 0.6065), (-0.2401, -0.08186, 0.6065), (-0.2401, -0.1134, 0.6065), (-0.2401, -0.1449, 0.6065), (-0.2401, -0.1764, 0.6065), (-0.2401, -0.208, 0.6065), (-0.2401, -0.2395, 0.6065), (-0.2401, -0.271, 0.6065), (-0.2401, -0.3025, 0.6065), (-0.2401, -0.3341, 0.6065), (-0.2401, -0.3656, 0.6065), (-0.2401, -0.3971, 0.6065), (-0.2401, 0.1704, 0.796), (-0.2401, 0.1388, 0.796), (-0.2401, 0.1073, 0.796), (-0.2401, 0.07578, 0.796), (-0.2401, 0.04425, 0.796), (-0.2401, 0.01272, 0.796), (-0.2401, -0.0188, 0.796), (-0.2401, -0.05033, 0.796), (-0.2401, -0.08186, 0.796), (-0.2401, -0.1134, 0.796), (-0.2401, -0.1449, 0.796), (-0.2401, -0.1764, 0.796), (-0.2401, -0.208, 0.796), (-0.2401, -0.2395, 0.796), (-0.2401, -0.271, 0.796), (-0.2401, -0.3025, 0.796), (-0.2401, -0.3341, 0.796), (-0.2401, -0.3656, 0.796), (-0.2401, -0.3971, 0.796), (-0.2401, 0.2019, 0.944), (-0.2401, -0.4286, 0.944), (-0.2401, -0.3971, 0.944), (-0.2401, -0.3656, 0.944), (-0.2401, -0.3341, 0.944), (-0.2401, -0.3025, 0.944), (-0.2401, -0.271, 0.944), (-0.2401, -0.2395, 0.944), (-0.2401, -0.208, 0.944), (-0.2401, -0.1764, 0.944), (-0.2401, -0.1449, 0.944), (-0.2401, -0.1134, 0.944), (-0.2401, -0.08186, 0.944), (-0.2401, -0.05033, 0.944), (-0.2401, -0.0188, 0.944), (-0.2401, 0.01272, 0.944), (-0.2401, 0.04425, 0.944), (-0.2401, 0.07578, 0.944), (-0.2401, 0.1073, 0.944), (-0.2401, 0.1388, 0.944), (-0.2401, 0.1704, 0.944), (-0.2401, 0.2019, 0.7447), (-0.2401, -0.4286, 0.7447), (-0.2401, -0.3971, 0.7447), (-0.2401, -0.3656, 0.7447), (-0.2401, -0.3341, 0.7447), (-0.2401, -0.3025, 0.7447), (-0.2401, -0.271, 0.7447), (-0.2401, -0.2395, 0.7447), (-0.2401, -0.208, 0.7447), (-0.2401, -0.1764, 0.7447), (-0.2401, -0.1449, 0.7447), (-0.2401, -0.1134, 0.7447), (-0.2401, -0.08186, 0.7447), (-0.2401, -0.05033, 0.7447), (-0.2401, -0.0188, 0.7447), (-0.2401, 0.01272, 0.7447), (-0.2401, 0.04425, 0.7447), (-0.2401, 0.07578, 0.7447), (-0.2401, 0.1073, 0.7447), (-0.2401, 0.1388, 0.7447), (-0.2401, 0.1704, 0.7447), (-0.2401, 0.2019, 0.5553), (-0.2401, -0.4286, 0.5553), (-0.2401, -0.3971, 0.5553), (-0.2401, -0.3656, 0.5553), (-0.2401, -0.3341, 0.5553), (-0.2401, -0.3025, 0.5553), (-0.2401, -0.271, 0.5553), (-0.2401, -0.2395, 0.5553), (-0.2401, -0.208, 0.5553), (-0.2401, -0.1764, 0.5553), (-0.2401, -0.1449, 0.5553), (-0.2401, -0.1134, 0.5553), (-0.2401, -0.08186, 0.5553), (-0.2401, -0.05033, 0.5553), (-0.2401, -0.0188, 0.5553), (-0.2401, 0.01272, 0.5553), (-0.2401, 0.04425, 0.5553), (-0.2401, 0.07578, 0.5553), (-0.2401, 0.1073, 0.5553), (-0.2401, 0.1388, 0.5553), (-0.2401, 0.1704, 0.5553), (-0.2401, 0.2019, 0.3658), (-0.2401, -0.4286, 0.3658), (-0.2401, -0.3971, 0.3658), (-0.2401, -0.3656, 0.3658), (-0.2401, -0.3341, 0.3658), (-0.2401, -0.3025, 0.3658), (-0.2401, -0.271, 0.3658), (-0.2401, -0.2395, 0.3658), (-0.2401, -0.208, 0.3658), (-0.2401, -0.1764, 0.3658), (-0.2401, -0.1449, 0.3658), (-0.2401, -0.1134, 0.3658), (-0.2401, -0.08186, 0.3658), (-0.2401, -0.05033, 0.3658), (-0.2401, -0.0188, 0.3658), (-0.2401, 0.01272, 0.3658), (-0.2401, 0.04425, 0.3658), (-0.2401, 0.07578, 0.3658), (-0.2401, 0.1073, 0.3658), (-0.2401, 0.1388, 0.3658), (-0.2401, 0.1704, 0.3658), (-0.2401, 0.2019, 0.1744), (-0.2401, -0.4286, 0.1744), (-0.2401, -0.3971, 0.1744), (-0.2401, -0.3656, 0.1744), (-0.2401, -0.3341, 0.1744), (-0.2401, -0.3025, 0.1744), (-0.2401, -0.271, 0.1744), (-0.2401, -0.2395, 0.1744), (-0.2401, -0.208, 0.1744), (-0.2401, -0.1764, 0.1744), (-0.2401, -0.1449, 0.1744), (-0.2401, -0.1134, 0.1744), (-0.2401, -0.08186, 0.1744), (-0.2401, -0.05033, 0.1744), (-0.2401, -0.0188, 0.1744), (-0.2401, 0.01272, 0.1744), (-0.2401, 0.04425, 0.1744), (-0.2401, 0.07578, 0.1744), (-0.2401, 0.1073, 0.1744), (-0.2401, 0.1388, 0.1744), (-0.2401, 0.1704, 0.1744)], [], [(159, 160, 161, 162, 163, 164, 165, 166, 167, 168, 169, 170, 171, 172, 173, 174, 175, 176, 177, 157, 15, 14, 158), (180, 181, 182, 183, 184, 185, 186, 187, 188, 189, 190, 191, 192, 193, 194, 195, 196, 197, 198, 178, 11, 10, 179), (117, 118, 119, 120, 121, 122, 123, 124, 125, 126, 127, 128, 129, 130, 131, 132, 133, 134, 135, 115, 2, 3, 116), (138, 139, 140, 141, 142, 143, 144, 145, 146, 147, 148, 149, 150, 151, 152, 153, 154, 155, 156, 136, 19, 18, 137), (201, 202, 203, 204, 205, 206, 207, 208, 209, 210, 211, 212, 213, 214, 215, 216, 217, 218, 219, 199, 7, 6, 200), (96, 135, 134, 97), (97, 134, 133, 98), (98, 133, 132, 99), (99, 132, 131, 100), (100, 131, 130, 101), (101, 130, 129, 102), (102, 129, 128, 103), (103, 128, 127, 104), (104, 127, 126, 105), (105, 126, 125, 106), (106, 125, 124, 107), (107, 124, 123, 108), (108, 123, 122, 109), (109, 122, 121, 110), (110, 121, 120, 111), (111, 120, 119, 112), (112, 119, 118, 113), (113, 118, 117, 114), (114, 117, 116, 17), (16, 115, 135, 96), (77, 156, 155, 78), (78, 155, 154, 79), (79, 154, 153, 80), (80, 153, 152, 81), (81, 152, 151, 82), (82, 151, 150, 83), (83, 150, 149, 84), (84, 149, 148, 85), (85, 148, 147, 86), (86, 147, 146, 87), (87, 146, 145, 88), (88, 145, 144, 89), (89, 144, 143, 90), (90, 143, 142, 91), (91, 142, 141, 92), (92, 141, 140, 93), (93, 140, 139, 94), (94, 139, 138, 95), (95, 138, 137, 13), (12, 136, 156, 77), (58, 177, 176, 59), (59, 176, 175, 60), (60, 175, 174, 61), (61, 174, 173, 62), (62, 173, 172, 63), (63, 172, 171, 64), (64, 171, 170, 65), (65, 170, 169, 66), (66, 169, 168, 67), (67, 168, 167, 68), (68, 167, 166, 69), (69, 166, 165, 70), (70, 165, 164, 71), (71, 164, 163, 72), (72, 163, 162, 73), (73, 162, 161, 74), (74, 161, 160, 75), (75, 160, 159, 76), (76, 159, 158, 9), (8, 157, 177, 58), (39, 198, 197, 40), (40, 197, 196, 41), (41, 196, 195, 42), (42, 195, 194, 43), (43, 194, 193, 44), (44, 193, 192, 45), (45, 192, 191, 46), (46, 191, 190, 47), (47, 190, 189, 48), (48, 189, 188, 49), (49, 188, 187, 50), (50, 187, 186, 51), (51, 186, 185, 52), (52, 185, 184, 53), (53, 184, 183, 54), (54, 183, 182, 55), (55, 182, 181, 56), (56, 181, 180, 57), (57, 180, 179, 5), (4, 178, 198, 39), (20, 219, 218, 21), (21, 218, 217, 22), (22, 217, 216, 23), (23, 216, 215, 24), (24, 215, 214, 25), (25, 214, 213, 26), (26, 213, 212, 27), (27, 212, 211, 28), (28, 211, 210, 29), (29, 210, 209, 30), (30, 209, 208, 31), (31, 208, 207, 32), (32, 207, 206, 33), (33, 206, 205, 34), (34, 205, 204, 35), (35, 204, 203, 36), (36, 203, 202, 37), (37, 202, 201, 38), (38, 201, 200, 1), (0, 199, 219, 20)])
me_cube_002.polygons.foreach_set('material_index', [1, 1, 1, 1, 1, 1, 1, 1, 1, 1, 1, 1, 1, 1, 1, 1, 1, 1, 1, 1, 1, 1, 1, 1, 1, 1, 1, 1, 1, 1, 1, 1, 1, 1, 1, 1, 1, 1, 1, 1, 1, 1, 1, 1, 1, 1, 1, 1, 1, 1, 1, 1, 1, 1, 1, 1, 1, 1, 1, 1, 1, 1, 1, 1, 1, 1, 1, 1, 1, 1, 1, 1, 1, 1, 1, 1, 1, 1, 1, 1, 1, 1, 1, 1, 1, 1, 1, 1, 1, 1, 1, 1, 1, 1, 1, 1, 1, 1, 1, 1, 1, 1, 1, 1, 1])
_uv = me_cube_002.uv_layers.new(name='UVMap')
_uv.uv.foreach_set('vector', [0.1457, 0.168, 0.1857, 0.168, 0.2257, 0.168, 0.2658, 0.168, 0.3058, 0.168, 0.3458, 0.168, 0.3858, 0.168, 0.4258, 0.168, 0.4658, 0.168, 0.5059, 0.168, 0.5459, 0.168, 0.5859, 0.168, 0.6259, 0.168, 0.6659, 0.168, 0.7059, 0.168, 0.746, 0.168, 0.786, 0.168, 0.826, 0.168, 0.866, 0.168, 0.906, 0.168, 0.906, 0.1996, 0.1057, 0.1996, 0.1057, 0.168, 0.1457, 0.3579, 0.1857, 0.3579, 0.2257, 0.3579, 0.2658, 0.3579, 0.3058, 0.3579, 0.3458, 0.3579, 0.3858, 0.3579, 0.4258, 0.3579, 0.4658, 0.3579, 0.5059, 0.3579, 0.5459, 0.3579, 0.5859, 0.3579, 0.6259, 0.3579, 0.6659, 0.3579, 0.7059, 0.3579, 0.746, 0.3579, 0.786, 0.3579, 0.826, 0.3579, 0.866, 0.3579, 0.906, 0.3579, 0.906, 0.3894, 0.1057, 0.3894, 0.1057, 0.3579, 0.1457, 0.9521, 0.1857, 0.9521, 0.2257, 0.9521, 0.2658, 0.9521, 0.3058, 0.9521, 0.3458, 0.9521, 0.3858, 0.9521, 0.4258, 0.9521, 0.4658, 0.9521, 0.5059, 0.9521, 0.5459, 0.9521, 0.5859, 0.9521, 0.6259, 0.9521, 0.6659, 0.9521, 0.7059, 0.9521, 0.746, 0.9521, 0.786, 0.9521, 0.826, 0.9521, 0.866, 0.9521, 0.906, 0.9521, 0.906, 0.9859, 0.1057, 0.9859, 0.1057, 0.9521, 0.1457, 0.5477, 0.1857, 0.5477, 0.2257, 0.5477, 0.2658, 0.5477, 0.3058, 0.5477, 0.3458, 0.5477, 0.3858, 0.5477, 0.4258, 0.5477, 0.4658, 0.5477, 0.5059, 0.5477, 0.5459, 0.5477, 0.5859, 0.5477, 0.6259, 0.5477, 0.6659, 0.5477, 0.7059, 0.5477, 0.746, 0.5477, 0.786, 0.5477, 0.826, 0.5477, 0.866, 0.5477, 0.906, 0.5477, 0.906, 0.5793, 0.1057, 0.5793, 0.1057, 0.5477, 0.1457, 0.7488, 0.1857, 0.7488, 0.2257, 0.7488, 0.2658, 0.7488, 0.3058, 0.7488, 0.3458, 0.7488, 0.3858, 0.7488, 0.4258, 0.7488, 0.4658, 0.7488, 0.5059, 0.7488, 0.5459, 0.7488, 0.5859, 0.7488, 0.6259, 0.7488, 0.6659, 0.7488, 0.7059, 0.7488, 0.746, 0.7488, 0.786, 0.7488, 0.826, 0.7488, 0.866, 0.7488, 0.906, 0.7488, 0.906, 0.7826, 0.1057, 0.7826, 0.1057, 0.7488, 0.866, 0.783, 0.866, 0.9521, 0.826, 0.9521, 0.826, 0.783, 0.826, 0.783, 0.826, 0.9521, 0.786, 0.9521, 0.786, 0.783, 0.786, 0.783, 0.786, 0.9521, 0.746, 0.9521, 0.746, 0.783, 0.746, 0.783, 0.746, 0.9521, 0.7059, 0.9521, 0.7059, 0.783, 0.7059, 0.783, 0.7059, 0.9521, 0.6659, 0.9521, 0.6659, 0.783, 0.6659, 0.783, 0.6659, 0.9521, 0.6259, 0.9521, 0.6259, 0.783, 0.6259, 0.783, 0.6259, 0.9521, 0.5859, 0.9521, 0.5859, 0.783, 0.5859, 0.783, 0.5859, 0.9521, 0.5459, 0.9521, 0.5459, 0.783, 0.5459, 0.783, 0.5459, 0.9521, 0.5059, 0.9521, 0.5059, 0.783, 0.5059, 0.783, 0.5059, 0.9521, 0.4658, 0.9521, 0.4658, 0.783, 0.4658, 0.783, 0.4658, 0.9521, 0.4258, 0.9521, 0.4258, 0.783, 0.4258, 0.783, 0.4258, 0.9521, 0.3858, 0.9521, 0.3858, 0.783, 0.3858, 0.783, 0.3858, 0.9521, 0.3458, 0.9521, 0.3458, 0.783, 0.3458, 0.783, 0.3458, 0.9521, 0.3058, 0.9521, 0.3058, 0.783, 0.3058, 0.783, 0.3058, 0.9521, 0.2658, 0.9521, 0.2658, 0.783, 0.2658, 0.783, 0.2658, 0.9521, 0.2257, 0.9521, 0.2257, 0.783, 0.2257, 0.783, 0.2257, 0.9521, 0.1857, 0.9521, 0.1857, 0.783, 0.1857, 0.783, 0.1857, 0.9521, 0.1457, 0.9521, 0.1457, 0.783, 0.1457, 0.783, 0.1457, 0.9521, 0.1057, 0.9521, 0.1057, 0.783, 0.906, 0.783, 0.906, 0.9521, 0.866, 0.9521, 0.866, 0.783, 0.866, 0.3898, 0.866, 0.5477, 0.826, 0.5477, 0.826, 0.3898, 0.826, 0.3898, 0.826, 0.5477, 0.786, 0.5477, 0.786, 0.3898, 0.786, 0.3898, 0.786, 0.5477, 0.746, 0.5477, 0.746, 0.3898, 0.746, 0.3898, 0.746, 0.5477, 0.7059, 0.5477, 0.7059, 0.3898, 0.7059, 0.3898, 0.7059, 0.5477, 0.6659, 0.5477, 0.6659, 0.3898, 0.6659, 0.3898, 0.6659, 0.5477, 0.6259, 0.5477, 0.6259, 0.3898, 0.6259, 0.3898, 0.6259, 0.5477, 0.5859, 0.5477, 0.5859, 0.3898, 0.5859, 0.3898, 0.5859, 0.5477, 0.5459, 0.5477, 0.5459, 0.3898, 0.5459, 0.3898, 0.5459, 0.5477, 0.5059, 0.5477, 0.5059, 0.3898, 0.5059, 0.3898, 0.5059, 0.5477, 0.4658, 0.5477, 0.4658, 0.3898, 0.4658, 0.3898, 0.4658, 0.5477, 0.4258, 0.5477, 0.4258, 0.3898, 0.4258, 0.3898, 0.4258, 0.5477, 0.3858, 0.5477, 0.3858, 0.3898, 0.3858, 0.3898, 0.3858, 0.5477, 0.3458, 0.5477, 0.3458, 0.3898, 0.3458, 0.3898, 0.3458, 0.5477, 0.3058, 0.5477, 0.3058, 0.3898, 0.3058, 0.3898, 0.3058, 0.5477, 0.2658, 0.5477, 0.2658, 0.3898, 0.2658, 0.3898, 0.2658, 0.5477, 0.2257, 0.5477, 0.2257, 0.3898, 0.2257, 0.3898, 0.2257, 0.5477, 0.1857, 0.5477, 0.1857, 0.3898, 0.1857, 0.3898, 0.1857, 0.5477, 0.1457, 0.5477, 0.1457, 0.3898, 0.1457, 0.3898, 0.1457, 0.5477, 0.1057, 0.5477, 0.1057, 0.3898, 0.906, 0.3898, 0.906, 0.5477, 0.866, 0.5477, 0.866, 0.3898, 0.866, 0.01014, 0.866, 0.168, 0.826, 0.168, 0.826, 0.01014, 0.826, 0.01014, 0.826, 0.168, 0.786, 0.168, 0.786, 0.01014, 0.786, 0.01014, 0.786, 0.168, 0.746, 0.168, 0.746, 0.01014, 0.746, 0.01014, 0.746, 0.168, 0.7059, 0.168, 0.7059, 0.01014, 0.7059, 0.01014, 0.7059, 0.168, 0.6659, 0.168, 0.6659, 0.01014, 0.6659, 0.01014, 0.6659, 0.168, 0.6259, 0.168, 0.6259, 0.01014, 0.6259, 0.01014, 0.6259, 0.168, 0.5859, 0.168, 0.5859, 0.01014, 0.5859, 0.01014, 0.5859, 0.168, 0.5459, 0.168, 0.5459, 0.01014, 0.5459, 0.01014, 0.5459, 0.168, 0.5059, 0.168, 0.5059, 0.01014, 0.5059, 0.01014, 0.5059, 0.168, 0.4658, 0.168, 0.4658, 0.01014, 0.4658, 0.01014, 0.4658, 0.168, 0.4258, 0.168, 0.4258, 0.01014, 0.4258, 0.01014, 0.4258, 0.168, 0.3858, 0.168, 0.3858, 0.01014, 0.3858, 0.01014, 0.3858, 0.168, 0.3458, 0.168, 0.3458, 0.01014, 0.3458, 0.01014, 0.3458, 0.168, 0.3058, 0.168, 0.3058, 0.01014, 0.3058, 0.01014, 0.3058, 0.168, 0.2658, 0.168, 0.2658, 0.01014, 0.2658, 0.01014, 0.2658, 0.168, 0.2257, 0.168, 0.2257, 0.01014, 0.2257, 0.01014, 0.2257, 0.168, 0.1857, 0.168, 0.1857, 0.01014, 0.1857, 0.01014, 0.1857, 0.168, 0.1457, 0.168, 0.1457, 0.01014, 0.1457, 0.01014, 0.1457, 0.168, 0.1057, 0.168, 0.1057, 0.01014, 0.906, 0.01014, 0.906, 0.168, 0.866, 0.168, 0.866, 0.01014, 0.866, 0.2, 0.866, 0.3579, 0.826, 0.3579, 0.826, 0.2, 0.826, 0.2, 0.826, 0.3579, 0.786, 0.3579, 0.786, 0.2, 0.786, 0.2, 0.786, 0.3579, 0.746, 0.3579, 0.746, 0.2, 0.746, 0.2, 0.746, 0.3579, 0.7059, 0.3579, 0.7059, 0.2, 0.7059, 0.2, 0.7059, 0.3579, 0.6659, 0.3579, 0.6659, 0.2, 0.6659, 0.2, 0.6659, 0.3579, 0.6259, 0.3579, 0.6259, 0.2, 0.6259, 0.2, 0.6259, 0.3579, 0.5859, 0.3579, 0.5859, 0.2, 0.5859, 0.2, 0.5859, 0.3579, 0.5459, 0.3579, 0.5459, 0.2, 0.5459, 0.2, 0.5459, 0.3579, 0.5059, 0.3579, 0.5059, 0.2, 0.5059, 0.2, 0.5059, 0.3579, 0.4658, 0.3579, 0.4658, 0.2, 0.4658, 0.2, 0.4658, 0.3579, 0.4258, 0.3579, 0.4258, 0.2, 0.4258, 0.2, 0.4258, 0.3579, 0.3858, 0.3579, 0.3858, 0.2, 0.3858, 0.2, 0.3858, 0.3579, 0.3458, 0.3579, 0.3458, 0.2, 0.3458, 0.2, 0.3458, 0.3579, 0.3058, 0.3579, 0.3058, 0.2, 0.3058, 0.2, 0.3058, 0.3579, 0.2658, 0.3579, 0.2658, 0.2, 0.2658, 0.2, 0.2658, 0.3579, 0.2257, 0.3579, 0.2257, 0.2, 0.2257, 0.2, 0.2257, 0.3579, 0.1857, 0.3579, 0.1857, 0.2, 0.1857, 0.2, 0.1857, 0.3579, 0.1457, 0.3579, 0.1457, 0.2, 0.1457, 0.2, 0.1457, 0.3579, 0.1057, 0.3579, 0.1057, 0.2, 0.906, 0.2, 0.906, 0.3579, 0.866, 0.3579, 0.866, 0.2, 0.866, 0.5797, 0.866, 0.7488, 0.826, 0.7488, 0.826, 0.5797, 0.826, 0.5797, 0.826, 0.7488, 0.786, 0.7488, 0.786, 0.5797, 0.786, 0.5797, 0.786, 0.7488, 0.746, 0.7488, 0.746, 0.5797, 0.746, 0.5797, 0.746, 0.7488, 0.7059, 0.7488, 0.7059, 0.5797, 0.7059, 0.5797, 0.7059, 0.7488, 0.6659, 0.7488, 0.6659, 0.5797, 0.6659, 0.5797, 0.6659, 0.7488, 0.6259, 0.7488, 0.6259, 0.5797, 0.6259, 0.5797, 0.6259, 0.7488, 0.5859, 0.7488, 0.5859, 0.5797, 0.5859, 0.5797, 0.5859, 0.7488, 0.5459, 0.7488, 0.5459, 0.5797, 0.5459, 0.5797, 0.5459, 0.7488, 0.5059, 0.7488, 0.5059, 0.5797, 0.5059, 0.5797, 0.5059, 0.7488, 0.4658, 0.7488, 0.4658, 0.5797, 0.4658, 0.5797, 0.4658, 0.7488, 0.4258, 0.7488, 0.4258, 0.5797, 0.4258, 0.5797, 0.4258, 0.7488, 0.3858, 0.7488, 0.3858, 0.5797, 0.3858, 0.5797, 0.3858, 0.7488, 0.3458, 0.7488, 0.3458, 0.5797, 0.3458, 0.5797, 0.3458, 0.7488, 0.3058, 0.7488, 0.3058, 0.5797, 0.3058, 0.5797, 0.3058, 0.7488, 0.2658, 0.7488, 0.2658, 0.5797, 0.2658, 0.5797, 0.2658, 0.7488, 0.2257, 0.7488, 0.2257, 0.5797, 0.2257, 0.5797, 0.2257, 0.7488, 0.1857, 0.7488, 0.1857, 0.5797, 0.1857, 0.5797, 0.1857, 0.7488, 0.1457, 0.7488, 0.1457, 0.5797, 0.1457, 0.5797, 0.1457, 0.7488, 0.1057, 0.7488, 0.1057, 0.5797, 0.906, 0.5797, 0.906, 0.7488, 0.866, 0.7488, 0.866, 0.5797])
me_cube_002.materials.append(mat_wood)
me_cube_002.materials.append(mat_books1)
me_cube_002.use_remesh_fix_poles = True
me_cube_002.use_remesh_preserve_attributes = False
me_cube_002.use_mirror_vertex_groups = False
me_cube_002.update()

# ---- objects
ob_bookcase = bpy.data.objects.new('Bookcase', me_bookcase)
ob_booksright = bpy.data.objects.new('BooksRight', me_cube_001)
ob_booksleft = bpy.data.objects.new('BooksLeft', me_cube_002)

# ---- transforms, parenting, visibility, modifiers, constraints
ob_bookcase.location = (0.0, 0.0, 0.0)
ob_bookcase.lineart.crease_threshold = 0.0
ob_booksright.parent = ob_bookcase
ob_booksright.location = (0.0, 0.0, 0.0)
ob_booksright.lineart.crease_threshold = 0.0
ob_booksleft.parent = ob_bookcase
ob_booksleft.location = (0.0, 0.0, 0.0)
ob_booksleft.lineart.crease_threshold = 0.0

# ---- collection membership
col_collection.objects.link(ob_bookcase)
col_collection.objects.link(ob_booksright)
col_collection.objects.link(ob_booksleft)

# ---- scene / render settings (as saved in the file)
scene.frame_start = 1; scene.frame_end = 250; scene.frame_set(0)
scene.render.engine = 'CYCLES'
scene.cycles.samples = 128
scene.cycles.sampling_pattern = 'TABULATED_SOBOL'
scene.cycles.use_light_tree = False
scene.view_settings.view_transform = 'Filmic'
bpy.context.view_layer.update()

# ---- added for rendering (the .blend has no active camera and no usable light): camera, sun
cam_auto = bpy.data.cameras.new('AutoCamera')
cam_auto.lens = 50.0
cam_auto.sensor_width = 36.0
cam_auto.clip_end = 1000.0
ob_auto_camera = bpy.data.objects.new('AutoCamera', cam_auto)
scene.collection.objects.link(ob_auto_camera)
ob_auto_camera.location = (1.4976, -1.79712, 1.69808)
ob_auto_camera.rotation_euler = (1.09748, -7.21219e-08, 0.694738)
scene.camera = ob_auto_camera
light_auto_sun = bpy.data.lights.new('AutoSun', 'SUN')
light_auto_sun.energy = 3.0
light_auto_sun.angle = 0.0523599
ob_auto_sun = bpy.data.objects.new('AutoSun', light_auto_sun)
scene.collection.objects.link(ob_auto_sun)
ob_auto_sun.rotation_euler = (0.872665, 0.174533, 0.523599)
bpy.context.view_layer.update()

